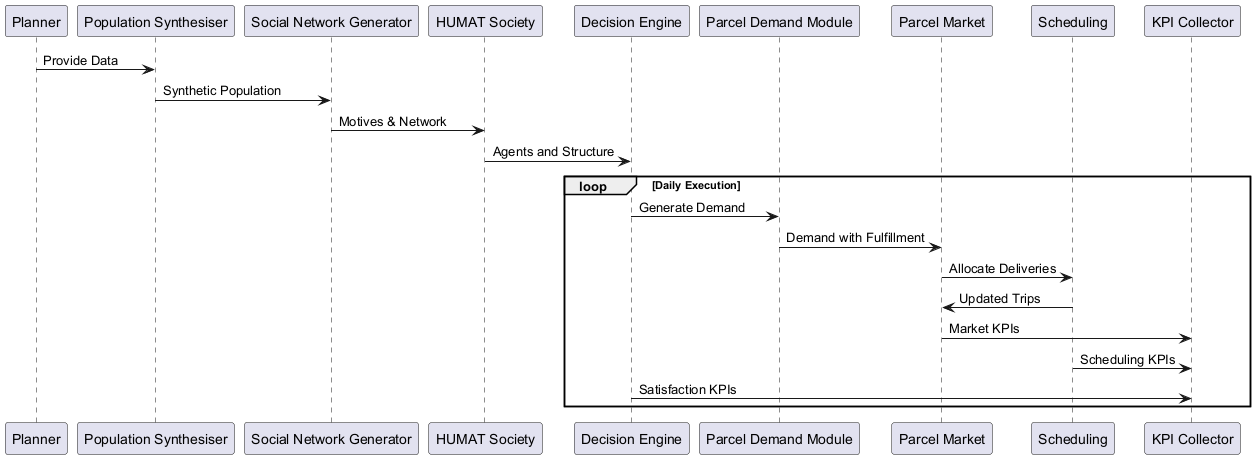

The diagram above was rendered by PlantUML. Its source (embedded in the PNG):
@startuml

participant "Planner"
participant "Population Synthesiser"
participant "Social Network Generator"
participant "HUMAT Society"
participant "Decision Engine"
participant "Parcel Demand Module"
participant "Parcel Market"
participant "Scheduling"
participant "KPI Collector"

"Planner" -> "Population Synthesiser" : Provide Data
"Population Synthesiser" -> "Social Network Generator" : Synthetic Population
"Social Network Generator" -> "HUMAT Society" : Motives & Network
"HUMAT Society" -> "Decision Engine" : Agents and Structure

loop Daily Execution
  "Decision Engine" -> "Parcel Demand Module" : Generate Demand
  "Parcel Demand Module" -> "Parcel Market" : Demand with Fulfillment
  "Parcel Market" -> "Scheduling" : Allocate Deliveries
  "Scheduling" -> "Parcel Market" : Updated Trips
  "Parcel Market" -> "KPI Collector" : Market KPIs
  "Scheduling" -> "KPI Collector" : Scheduling KPIs
  "Decision Engine" -> "KPI Collector" : Satisfaction KPIs
end

@enduml